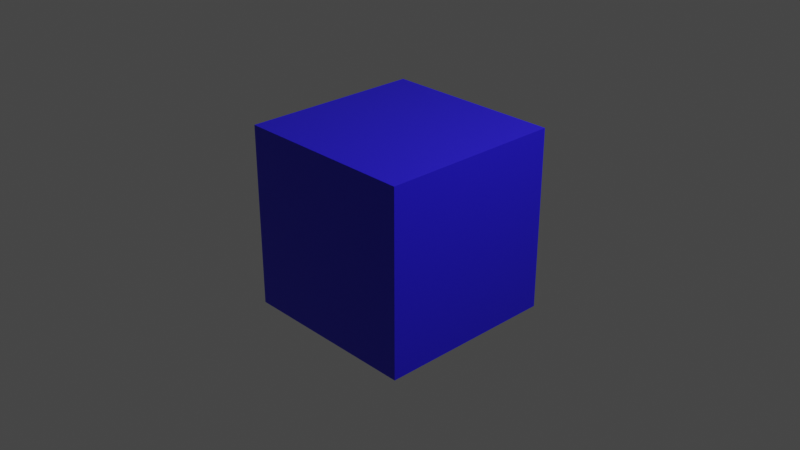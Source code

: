 # Source: untitled.blend  (saved by Blender 2.82.7; exported with 4.5.12 LTS)
import bpy
from mathutils import Matrix  # noqa: F401  (used for matrix-valued properties, if any)

bpy.ops.wm.read_factory_settings(use_empty=True)
scene = bpy.context.scene
scene.name = 'Scene'

# ---- collections
col_collection = bpy.data.collections.new('Collection'); scene.collection.children.link(col_collection)

# ---- materials (node trees are filled in below, after node groups)
mat_material = bpy.data.materials.new('Material')
mat_material.alpha_threshold = 0.0
mat_material.use_transparent_shadow = False
mat_material.line_color = (0.0, 0.0, 0.0, 1.0)

# ---- material node trees
mat_material.use_nodes = True; mat_material.node_tree.nodes.clear()
_N = mat_material.node_tree.nodes; _L = mat_material.node_tree.links
n0 = _N.new('ShaderNodeOutputMaterial'); n0.name = 'Material Output'; n0.location = (300, 300)
n1 = _N.new('ShaderNodeBsdfPrincipled'); n1.name = 'Principled BSDF'; n1.location = (10, 300)
n1.distribution = 'GGX'
n1.subsurface_method = 'BURLEY'
n1.inputs[0].default_value = (0.02136, 0.01018, 0.8, 1.0)
n1.inputs[2].default_value = 0.4
n1.inputs[3].default_value = 1.45
n1.inputs[27].default_value = (0.0, 0.0, 0.0, 1.0)
n1.inputs[28].default_value = 1.0
_L.new(n1.outputs[0], n0.inputs[0])
n0.is_active_output = True

# ---- world
world_world = bpy.data.worlds.new('World'); scene.world = world_world
world_world.use_nodes = True; world_world.node_tree.nodes.clear()
_N = world_world.node_tree.nodes; _L = world_world.node_tree.links
n0 = _N.new('ShaderNodeOutputWorld'); n0.name = 'World Output'; n0.location = (300, 300)
n1 = _N.new('ShaderNodeBackground'); n1.name = 'Background'; n1.location = (10, 300)
n1.inputs[0].default_value = (0.05088, 0.05088, 0.05088, 1.0)
_L.new(n1.outputs[0], n0.inputs[0])
n0.is_active_output = True
world_world.color = (0.05088, 0.05088, 0.05088)
world_world.use_sun_shadow = False
world_world.sun_shadow_jitter_overblur = 0.0

# ---- cameras
cam_camera = bpy.data.cameras.new('Camera')
cam_camera.clip_end = 100.0
cam_camera.ortho_scale = 7.314

# ---- lights
light_light = bpy.data.lights.new('Light', 'POINT')
light_light.transmission_factor = 0.0
light_light.energy = 1000.0
light_light.shadow_soft_size = 0.1
light_light.shadow_maximum_resolution = 0.006
light_light.use_absolute_resolution = True

# ---- meshes
me_cube = bpy.data.meshes.new('Cube')
me_cube.from_pydata([(1.0, 1.0, 1.0), (1.0, 1.0, -1.0), (1.0, -1.0, 1.0), (1.0, -1.0, -1.0), (-1.0, 1.0, 1.0), (-1.0, 1.0, -1.0), (-1.0, -1.0, 1.0), (-1.0, -1.0, -1.0)], [], [(0, 4, 6, 2), (3, 2, 6, 7), (7, 6, 4, 5), (5, 1, 3, 7), (1, 0, 2, 3), (5, 4, 0, 1)])
_uv = me_cube.uv_layers.new(name='UVMap')
_uv.uv.foreach_set('vector', [0.625, 0.5, 0.875, 0.5, 0.875, 0.75, 0.625, 0.75, 0.375, 0.75, 0.625, 0.75, 0.625, 1.0, 0.375, 1.0, 0.375, 0.0, 0.625, 0.0, 0.625, 0.25, 0.375, 0.25, 0.125, 0.5, 0.375, 0.5, 0.375, 0.75, 0.125, 0.75, 0.375, 0.5, 0.625, 0.5, 0.625, 0.75, 0.375, 0.75, 0.375, 0.25, 0.625, 0.25, 0.625, 0.5, 0.375, 0.5])
me_cube.materials.append(mat_material)
me_cube.use_remesh_preserve_volume = False
me_cube.use_remesh_preserve_attributes = False
me_cube.use_mirror_vertex_groups = False
me_cube.update()

# ---- objects
ob_cube = bpy.data.objects.new('Cube', me_cube)
ob_light = bpy.data.objects.new('Light', light_light)
ob_camera = bpy.data.objects.new('Camera', cam_camera)
ob_light_001 = bpy.data.objects.new('Light.001', None)
ob_camera_001 = bpy.data.objects.new('Camera.001', None)
ob_light_002 = bpy.data.objects.new('Light.002', None)
ob_camera_002 = bpy.data.objects.new('Camera.002', None)

# ---- transforms, parenting, visibility, modifiers, constraints
ob_cube.location = (0.0, 0.0, 0.0)
ob_cube.lock_rotations_4d = False
ob_cube.empty_display_type = 'ARROWS'
ob_cube.lineart.crease_threshold = 0.0
ob_light.location = (4.076, 1.005, 5.904)
ob_light.rotation_euler = (0.6503, 0.05522, 1.866)
ob_light.lock_rotations_4d = False
ob_light.empty_display_type = 'ARROWS'
ob_light.color = (0.0, 0.0, 0.0, 0.0)
ob_light.lineart.crease_threshold = 0.0
ob_camera.location = (7.359, -6.926, 4.958)
ob_camera.rotation_euler = (1.109, 0.0, 0.8149)
ob_camera.lock_rotations_4d = False
ob_camera.empty_display_type = 'ARROWS'
ob_camera.color = (0.0, 0.0, 0.0, 0.0)
ob_camera.display_type = 'WIRE'
ob_camera.lineart.crease_threshold = 0.0
ob_light_001.location = (4.076, 1.005, 5.904)
ob_light_001.rotation_mode = 'QUATERNION'
ob_light_001.rotation_quaternion = (0.2842, 0.5233, 0.7269, 0.342)
ob_light_001.scale = (1.0, 1.0, 1.0)
ob_light_001.lineart.crease_threshold = 0.0
ob_camera_001.location = (7.359, -6.926, 4.958)
ob_camera_001.rotation_mode = 'QUATERNION'
ob_camera_001.rotation_quaternion = (0.21, 0.8938, 0.3858, 0.09063)
ob_camera_001.scale = (1.0, 1.0, 1.0)
ob_camera_001.lineart.crease_threshold = 0.0
ob_light_002.location = (4.076, 1.005, 5.904)
ob_light_002.rotation_mode = 'QUATERNION'
ob_light_002.rotation_quaternion = (0.1691, -0.5709, -0.7559, 0.2722)
ob_light_002.scale = (1.0, 1.0, 1.0)
ob_light_002.lineart.crease_threshold = 0.0
ob_camera_002.location = (7.359, -6.926, 4.958)
ob_camera_002.rotation_mode = 'QUATERNION'
ob_camera_002.rotation_quaternion = (0.4835, -0.7805, -0.3369, 0.2087)
ob_camera_002.scale = (1.0, 1.0, 1.0)
ob_camera_002.lineart.crease_threshold = 0.0

# ---- collection membership
col_collection.objects.link(ob_cube)
col_collection.objects.link(ob_light)
col_collection.objects.link(ob_camera)
col_collection.objects.link(ob_light_001)
col_collection.objects.link(ob_camera_001)
col_collection.objects.link(ob_light_002)
col_collection.objects.link(ob_camera_002)

# ---- scene / render settings (as saved in the file)
scene.camera = ob_camera
scene.frame_start = 1; scene.frame_end = 250; scene.frame_set(1)
scene.render.engine = 'BLENDER_EEVEE_NEXT'
scene.cycles.use_denoising = False
scene.cycles.samples = 128
scene.cycles.sampling_pattern = 'TABULATED_SOBOL'
scene.cycles.use_adaptive_sampling = False
scene.cycles.use_light_tree = False
scene.view_settings.view_transform = 'Filmic'
bpy.context.view_layer.update()
